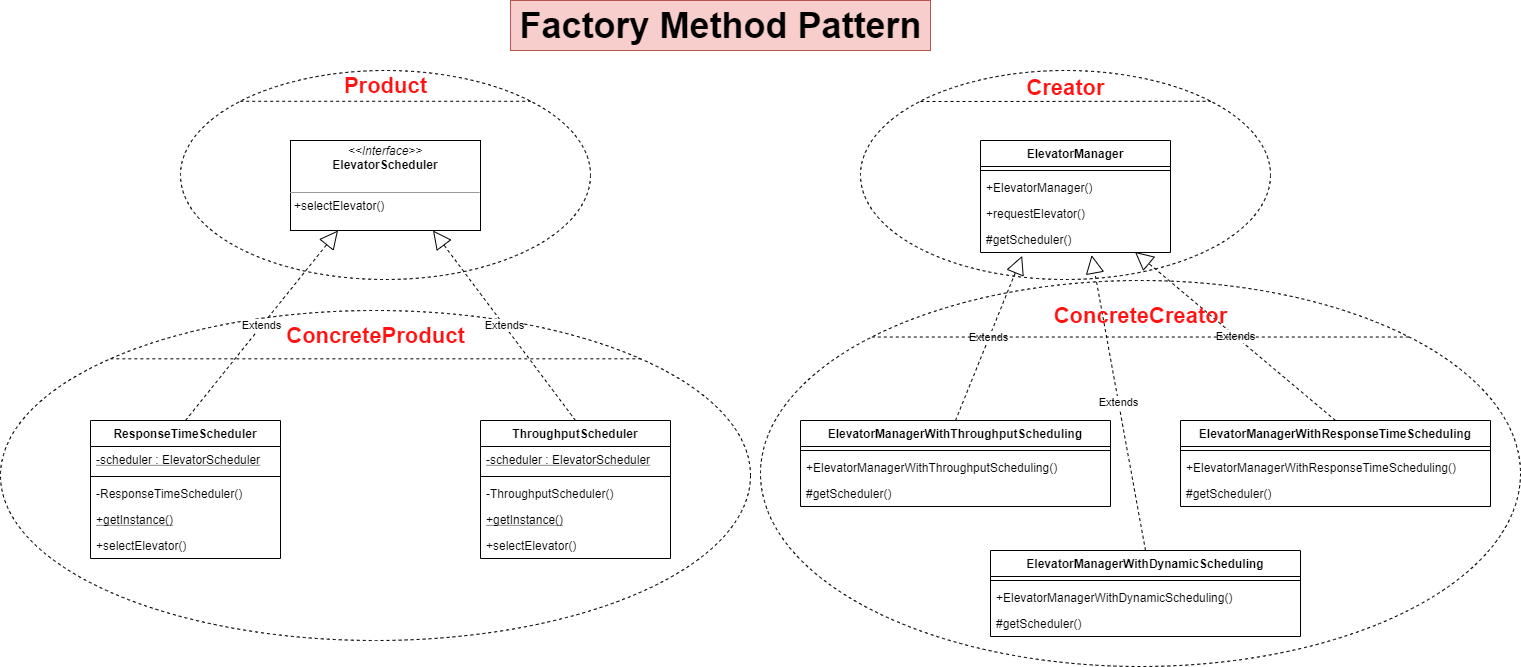

The diagram above was exported from draw.io. Its source (the exported page's mxGraphModel, read from the mxfile embedded in the PNG):
<mxGraphModel dx="1424" dy="592" grid="0" gridSize="10" guides="1" tooltips="1" connect="1" arrows="1" fold="1" page="0" pageScale="1" pageWidth="827" pageHeight="1169" math="0" shadow="0">
  <root>
    <mxCell id="0" />
    <mxCell id="1" parent="0" />
    <mxCell id="qGhOBcEXzuyX8dkeuRYq-87" value="" style="ellipse;whiteSpace=wrap;html=1;dashed=1;" parent="1" vertex="1">
      <mxGeometry x="780" y="190" width="410" height="209" as="geometry" />
    </mxCell>
    <mxCell id="qGhOBcEXzuyX8dkeuRYq-81" value="" style="ellipse;whiteSpace=wrap;html=1;dashed=1;" parent="1" vertex="1">
      <mxGeometry x="680" y="400" width="760" height="386" as="geometry" />
    </mxCell>
    <mxCell id="qGhOBcEXzuyX8dkeuRYq-78" value="" style="ellipse;whiteSpace=wrap;html=1;dashed=1;" parent="1" vertex="1">
      <mxGeometry x="100" y="190" width="410" height="209" as="geometry" />
    </mxCell>
    <mxCell id="qGhOBcEXzuyX8dkeuRYq-75" value="" style="ellipse;whiteSpace=wrap;html=1;dashed=1;" parent="1" vertex="1">
      <mxGeometry x="-80" y="430" width="750" height="330" as="geometry" />
    </mxCell>
    <mxCell id="qGhOBcEXzuyX8dkeuRYq-32" value="&lt;p style=&quot;margin: 0px ; margin-top: 4px ; text-align: center&quot;&gt;&lt;i&gt;&amp;lt;&amp;lt;Interface&amp;gt;&amp;gt;&lt;/i&gt;&lt;br&gt;&lt;b&gt;ElevatorScheduler&lt;/b&gt;&lt;/p&gt;&lt;p style=&quot;margin: 0px ; margin-left: 4px&quot;&gt;&lt;br&gt;&lt;/p&gt;&lt;hr size=&quot;1&quot;&gt;&lt;p style=&quot;margin: 0px ; margin-left: 4px&quot;&gt;+selectElevator()&lt;/p&gt;" style="verticalAlign=top;align=left;overflow=fill;fontSize=12;fontFamily=Helvetica;html=1;" parent="1" vertex="1">
      <mxGeometry x="210" y="260" width="190" height="90" as="geometry" />
    </mxCell>
    <mxCell id="qGhOBcEXzuyX8dkeuRYq-33" value="ResponseTimeScheduler" style="swimlane;fontStyle=1;align=center;verticalAlign=top;childLayout=stackLayout;horizontal=1;startSize=26;horizontalStack=0;resizeParent=1;resizeParentMax=0;resizeLast=0;collapsible=1;marginBottom=0;" parent="1" vertex="1">
      <mxGeometry x="10" y="540" width="190" height="138" as="geometry" />
    </mxCell>
    <mxCell id="qGhOBcEXzuyX8dkeuRYq-34" value="-scheduler : ElevatorScheduler" style="text;strokeColor=none;fillColor=none;align=left;verticalAlign=top;spacingLeft=4;spacingRight=4;overflow=hidden;rotatable=0;points=[[0,0.5],[1,0.5]];portConstraint=eastwest;fontStyle=4" parent="qGhOBcEXzuyX8dkeuRYq-33" vertex="1">
      <mxGeometry y="26" width="190" height="26" as="geometry" />
    </mxCell>
    <mxCell id="qGhOBcEXzuyX8dkeuRYq-35" value="" style="line;strokeWidth=1;fillColor=none;align=left;verticalAlign=middle;spacingTop=-1;spacingLeft=3;spacingRight=3;rotatable=0;labelPosition=right;points=[];portConstraint=eastwest;" parent="qGhOBcEXzuyX8dkeuRYq-33" vertex="1">
      <mxGeometry y="52" width="190" height="8" as="geometry" />
    </mxCell>
    <mxCell id="qGhOBcEXzuyX8dkeuRYq-36" value="-ResponseTimeScheduler()" style="text;strokeColor=none;fillColor=none;align=left;verticalAlign=top;spacingLeft=4;spacingRight=4;overflow=hidden;rotatable=0;points=[[0,0.5],[1,0.5]];portConstraint=eastwest;" parent="qGhOBcEXzuyX8dkeuRYq-33" vertex="1">
      <mxGeometry y="60" width="190" height="26" as="geometry" />
    </mxCell>
    <mxCell id="qGhOBcEXzuyX8dkeuRYq-37" value="+getInstance()" style="text;strokeColor=none;fillColor=none;align=left;verticalAlign=top;spacingLeft=4;spacingRight=4;overflow=hidden;rotatable=0;points=[[0,0.5],[1,0.5]];portConstraint=eastwest;fontStyle=4" parent="qGhOBcEXzuyX8dkeuRYq-33" vertex="1">
      <mxGeometry y="86" width="190" height="26" as="geometry" />
    </mxCell>
    <mxCell id="qGhOBcEXzuyX8dkeuRYq-38" value="+selectElevator()" style="text;strokeColor=none;fillColor=none;align=left;verticalAlign=top;spacingLeft=4;spacingRight=4;overflow=hidden;rotatable=0;points=[[0,0.5],[1,0.5]];portConstraint=eastwest;" parent="qGhOBcEXzuyX8dkeuRYq-33" vertex="1">
      <mxGeometry y="112" width="190" height="26" as="geometry" />
    </mxCell>
    <mxCell id="qGhOBcEXzuyX8dkeuRYq-39" value="ThroughputScheduler" style="swimlane;fontStyle=1;align=center;verticalAlign=top;childLayout=stackLayout;horizontal=1;startSize=26;horizontalStack=0;resizeParent=1;resizeParentMax=0;resizeLast=0;collapsible=1;marginBottom=0;" parent="1" vertex="1">
      <mxGeometry x="400" y="540" width="190" height="138" as="geometry" />
    </mxCell>
    <mxCell id="qGhOBcEXzuyX8dkeuRYq-40" value="-scheduler : ElevatorScheduler" style="text;strokeColor=none;fillColor=none;align=left;verticalAlign=top;spacingLeft=4;spacingRight=4;overflow=hidden;rotatable=0;points=[[0,0.5],[1,0.5]];portConstraint=eastwest;fontStyle=4" parent="qGhOBcEXzuyX8dkeuRYq-39" vertex="1">
      <mxGeometry y="26" width="190" height="26" as="geometry" />
    </mxCell>
    <mxCell id="qGhOBcEXzuyX8dkeuRYq-41" value="" style="line;strokeWidth=1;fillColor=none;align=left;verticalAlign=middle;spacingTop=-1;spacingLeft=3;spacingRight=3;rotatable=0;labelPosition=right;points=[];portConstraint=eastwest;" parent="qGhOBcEXzuyX8dkeuRYq-39" vertex="1">
      <mxGeometry y="52" width="190" height="8" as="geometry" />
    </mxCell>
    <mxCell id="qGhOBcEXzuyX8dkeuRYq-42" value="-ThroughputScheduler()" style="text;strokeColor=none;fillColor=none;align=left;verticalAlign=top;spacingLeft=4;spacingRight=4;overflow=hidden;rotatable=0;points=[[0,0.5],[1,0.5]];portConstraint=eastwest;" parent="qGhOBcEXzuyX8dkeuRYq-39" vertex="1">
      <mxGeometry y="60" width="190" height="26" as="geometry" />
    </mxCell>
    <mxCell id="qGhOBcEXzuyX8dkeuRYq-43" value="+getInstance()" style="text;strokeColor=none;fillColor=none;align=left;verticalAlign=top;spacingLeft=4;spacingRight=4;overflow=hidden;rotatable=0;points=[[0,0.5],[1,0.5]];portConstraint=eastwest;fontStyle=4" parent="qGhOBcEXzuyX8dkeuRYq-39" vertex="1">
      <mxGeometry y="86" width="190" height="26" as="geometry" />
    </mxCell>
    <mxCell id="qGhOBcEXzuyX8dkeuRYq-44" value="+selectElevator()" style="text;strokeColor=none;fillColor=none;align=left;verticalAlign=top;spacingLeft=4;spacingRight=4;overflow=hidden;rotatable=0;points=[[0,0.5],[1,0.5]];portConstraint=eastwest;" parent="qGhOBcEXzuyX8dkeuRYq-39" vertex="1">
      <mxGeometry y="112" width="190" height="26" as="geometry" />
    </mxCell>
    <mxCell id="qGhOBcEXzuyX8dkeuRYq-45" value="Extends" style="endArrow=block;endSize=16;endFill=0;html=1;dashed=1;exitX=0.5;exitY=0;exitDx=0;exitDy=0;entryX=0.25;entryY=1;entryDx=0;entryDy=0;" parent="1" source="qGhOBcEXzuyX8dkeuRYq-33" target="qGhOBcEXzuyX8dkeuRYq-32" edge="1">
      <mxGeometry width="160" relative="1" as="geometry">
        <mxPoint x="260" y="370" as="sourcePoint" />
        <mxPoint x="420" y="370" as="targetPoint" />
      </mxGeometry>
    </mxCell>
    <mxCell id="qGhOBcEXzuyX8dkeuRYq-46" value="Extends" style="endArrow=block;endSize=16;endFill=0;html=1;dashed=1;exitX=0.5;exitY=0;exitDx=0;exitDy=0;entryX=0.75;entryY=1;entryDx=0;entryDy=0;" parent="1" source="qGhOBcEXzuyX8dkeuRYq-39" target="qGhOBcEXzuyX8dkeuRYq-32" edge="1">
      <mxGeometry width="160" relative="1" as="geometry">
        <mxPoint x="115" y="460" as="sourcePoint" />
        <mxPoint x="267.5" y="360" as="targetPoint" />
      </mxGeometry>
    </mxCell>
    <mxCell id="qGhOBcEXzuyX8dkeuRYq-47" value="ElevatorManager" style="swimlane;fontStyle=1;align=center;verticalAlign=top;childLayout=stackLayout;horizontal=1;startSize=26;horizontalStack=0;resizeParent=1;resizeParentMax=0;resizeLast=0;collapsible=1;marginBottom=0;" parent="1" vertex="1">
      <mxGeometry x="900" y="260" width="190" height="112" as="geometry" />
    </mxCell>
    <mxCell id="qGhOBcEXzuyX8dkeuRYq-49" value="" style="line;strokeWidth=1;fillColor=none;align=left;verticalAlign=middle;spacingTop=-1;spacingLeft=3;spacingRight=3;rotatable=0;labelPosition=right;points=[];portConstraint=eastwest;" parent="qGhOBcEXzuyX8dkeuRYq-47" vertex="1">
      <mxGeometry y="26" width="190" height="8" as="geometry" />
    </mxCell>
    <mxCell id="qGhOBcEXzuyX8dkeuRYq-50" value="+ElevatorManager()" style="text;strokeColor=none;fillColor=none;align=left;verticalAlign=top;spacingLeft=4;spacingRight=4;overflow=hidden;rotatable=0;points=[[0,0.5],[1,0.5]];portConstraint=eastwest;" parent="qGhOBcEXzuyX8dkeuRYq-47" vertex="1">
      <mxGeometry y="34" width="190" height="26" as="geometry" />
    </mxCell>
    <mxCell id="qGhOBcEXzuyX8dkeuRYq-51" value="+requestElevator()" style="text;strokeColor=none;fillColor=none;align=left;verticalAlign=top;spacingLeft=4;spacingRight=4;overflow=hidden;rotatable=0;points=[[0,0.5],[1,0.5]];portConstraint=eastwest;fontStyle=0" parent="qGhOBcEXzuyX8dkeuRYq-47" vertex="1">
      <mxGeometry y="60" width="190" height="26" as="geometry" />
    </mxCell>
    <mxCell id="qGhOBcEXzuyX8dkeuRYq-52" value="#getScheduler()" style="text;strokeColor=none;fillColor=none;align=left;verticalAlign=top;spacingLeft=4;spacingRight=4;overflow=hidden;rotatable=0;points=[[0,0.5],[1,0.5]];portConstraint=eastwest;" parent="qGhOBcEXzuyX8dkeuRYq-47" vertex="1">
      <mxGeometry y="86" width="190" height="26" as="geometry" />
    </mxCell>
    <mxCell id="qGhOBcEXzuyX8dkeuRYq-59" value="ElevatorManagerWithThroughputScheduling" style="swimlane;fontStyle=1;align=center;verticalAlign=top;childLayout=stackLayout;horizontal=1;startSize=26;horizontalStack=0;resizeParent=1;resizeParentMax=0;resizeLast=0;collapsible=1;marginBottom=0;" parent="1" vertex="1">
      <mxGeometry x="720" y="540" width="310" height="86" as="geometry" />
    </mxCell>
    <mxCell id="qGhOBcEXzuyX8dkeuRYq-60" value="" style="line;strokeWidth=1;fillColor=none;align=left;verticalAlign=middle;spacingTop=-1;spacingLeft=3;spacingRight=3;rotatable=0;labelPosition=right;points=[];portConstraint=eastwest;" parent="qGhOBcEXzuyX8dkeuRYq-59" vertex="1">
      <mxGeometry y="26" width="310" height="8" as="geometry" />
    </mxCell>
    <mxCell id="qGhOBcEXzuyX8dkeuRYq-61" value="+ElevatorManagerWithThroughputScheduling()" style="text;strokeColor=none;fillColor=none;align=left;verticalAlign=top;spacingLeft=4;spacingRight=4;overflow=hidden;rotatable=0;points=[[0,0.5],[1,0.5]];portConstraint=eastwest;" parent="qGhOBcEXzuyX8dkeuRYq-59" vertex="1">
      <mxGeometry y="34" width="310" height="26" as="geometry" />
    </mxCell>
    <mxCell id="qGhOBcEXzuyX8dkeuRYq-63" value="#getScheduler()" style="text;strokeColor=none;fillColor=none;align=left;verticalAlign=top;spacingLeft=4;spacingRight=4;overflow=hidden;rotatable=0;points=[[0,0.5],[1,0.5]];portConstraint=eastwest;" parent="qGhOBcEXzuyX8dkeuRYq-59" vertex="1">
      <mxGeometry y="60" width="310" height="26" as="geometry" />
    </mxCell>
    <mxCell id="qGhOBcEXzuyX8dkeuRYq-64" value="ElevatorManagerWithResponseTimeScheduling" style="swimlane;fontStyle=1;align=center;verticalAlign=top;childLayout=stackLayout;horizontal=1;startSize=26;horizontalStack=0;resizeParent=1;resizeParentMax=0;resizeLast=0;collapsible=1;marginBottom=0;" parent="1" vertex="1">
      <mxGeometry x="1100" y="540" width="310" height="86" as="geometry" />
    </mxCell>
    <mxCell id="qGhOBcEXzuyX8dkeuRYq-65" value="" style="line;strokeWidth=1;fillColor=none;align=left;verticalAlign=middle;spacingTop=-1;spacingLeft=3;spacingRight=3;rotatable=0;labelPosition=right;points=[];portConstraint=eastwest;" parent="qGhOBcEXzuyX8dkeuRYq-64" vertex="1">
      <mxGeometry y="26" width="310" height="8" as="geometry" />
    </mxCell>
    <mxCell id="qGhOBcEXzuyX8dkeuRYq-66" value="+ElevatorManagerWithResponseTimeScheduling()" style="text;strokeColor=none;fillColor=none;align=left;verticalAlign=top;spacingLeft=4;spacingRight=4;overflow=hidden;rotatable=0;points=[[0,0.5],[1,0.5]];portConstraint=eastwest;" parent="qGhOBcEXzuyX8dkeuRYq-64" vertex="1">
      <mxGeometry y="34" width="310" height="26" as="geometry" />
    </mxCell>
    <mxCell id="qGhOBcEXzuyX8dkeuRYq-67" value="#getScheduler()" style="text;strokeColor=none;fillColor=none;align=left;verticalAlign=top;spacingLeft=4;spacingRight=4;overflow=hidden;rotatable=0;points=[[0,0.5],[1,0.5]];portConstraint=eastwest;" parent="qGhOBcEXzuyX8dkeuRYq-64" vertex="1">
      <mxGeometry y="60" width="310" height="26" as="geometry" />
    </mxCell>
    <mxCell id="qGhOBcEXzuyX8dkeuRYq-68" value="ElevatorManagerWithDynamicScheduling" style="swimlane;fontStyle=1;align=center;verticalAlign=top;childLayout=stackLayout;horizontal=1;startSize=26;horizontalStack=0;resizeParent=1;resizeParentMax=0;resizeLast=0;collapsible=1;marginBottom=0;" parent="1" vertex="1">
      <mxGeometry x="910" y="670" width="310" height="86" as="geometry" />
    </mxCell>
    <mxCell id="qGhOBcEXzuyX8dkeuRYq-69" value="" style="line;strokeWidth=1;fillColor=none;align=left;verticalAlign=middle;spacingTop=-1;spacingLeft=3;spacingRight=3;rotatable=0;labelPosition=right;points=[];portConstraint=eastwest;" parent="qGhOBcEXzuyX8dkeuRYq-68" vertex="1">
      <mxGeometry y="26" width="310" height="8" as="geometry" />
    </mxCell>
    <mxCell id="qGhOBcEXzuyX8dkeuRYq-70" value="+ElevatorManagerWithDynamicScheduling()" style="text;strokeColor=none;fillColor=none;align=left;verticalAlign=top;spacingLeft=4;spacingRight=4;overflow=hidden;rotatable=0;points=[[0,0.5],[1,0.5]];portConstraint=eastwest;" parent="qGhOBcEXzuyX8dkeuRYq-68" vertex="1">
      <mxGeometry y="34" width="310" height="26" as="geometry" />
    </mxCell>
    <mxCell id="qGhOBcEXzuyX8dkeuRYq-71" value="#getScheduler()" style="text;strokeColor=none;fillColor=none;align=left;verticalAlign=top;spacingLeft=4;spacingRight=4;overflow=hidden;rotatable=0;points=[[0,0.5],[1,0.5]];portConstraint=eastwest;" parent="qGhOBcEXzuyX8dkeuRYq-68" vertex="1">
      <mxGeometry y="60" width="310" height="26" as="geometry" />
    </mxCell>
    <mxCell id="qGhOBcEXzuyX8dkeuRYq-72" value="Extends" style="endArrow=block;endSize=16;endFill=0;html=1;dashed=1;exitX=0.5;exitY=0;exitDx=0;exitDy=0;entryX=0.219;entryY=1.131;entryDx=0;entryDy=0;entryPerimeter=0;" parent="1" source="qGhOBcEXzuyX8dkeuRYq-59" target="qGhOBcEXzuyX8dkeuRYq-52" edge="1">
      <mxGeometry width="160" relative="1" as="geometry">
        <mxPoint x="770" y="380" as="sourcePoint" />
        <mxPoint x="930" y="380" as="targetPoint" />
      </mxGeometry>
    </mxCell>
    <mxCell id="qGhOBcEXzuyX8dkeuRYq-73" value="Extends" style="endArrow=block;endSize=16;endFill=0;html=1;dashed=1;exitX=0.5;exitY=0;exitDx=0;exitDy=0;entryX=0.585;entryY=1.1;entryDx=0;entryDy=0;entryPerimeter=0;" parent="1" source="qGhOBcEXzuyX8dkeuRYq-68" target="qGhOBcEXzuyX8dkeuRYq-52" edge="1">
      <mxGeometry width="160" relative="1" as="geometry">
        <mxPoint x="835" y="460" as="sourcePoint" />
        <mxPoint x="951.6099999999999" y="385.40599999999995" as="targetPoint" />
      </mxGeometry>
    </mxCell>
    <mxCell id="qGhOBcEXzuyX8dkeuRYq-74" value="Extends" style="endArrow=block;endSize=16;endFill=0;html=1;dashed=1;exitX=0.5;exitY=0;exitDx=0;exitDy=0;entryX=0.813;entryY=0.977;entryDx=0;entryDy=0;entryPerimeter=0;" parent="1" source="qGhOBcEXzuyX8dkeuRYq-64" target="qGhOBcEXzuyX8dkeuRYq-52" edge="1">
      <mxGeometry width="160" relative="1" as="geometry">
        <mxPoint x="1055" y="590" as="sourcePoint" />
        <mxPoint x="1021.1500000000001" y="384.6" as="targetPoint" />
      </mxGeometry>
    </mxCell>
    <mxCell id="qGhOBcEXzuyX8dkeuRYq-76" value="" style="endArrow=none;html=1;dashed=1;exitX=0;exitY=0;exitDx=0;exitDy=0;entryX=1;entryY=0;entryDx=0;entryDy=0;" parent="1" source="qGhOBcEXzuyX8dkeuRYq-75" target="qGhOBcEXzuyX8dkeuRYq-75" edge="1">
      <mxGeometry width="50" height="50" relative="1" as="geometry">
        <mxPoint x="270" y="520" as="sourcePoint" />
        <mxPoint x="320" y="470" as="targetPoint" />
      </mxGeometry>
    </mxCell>
    <mxCell id="qGhOBcEXzuyX8dkeuRYq-79" value="" style="endArrow=none;html=1;dashed=1;exitX=0;exitY=0;exitDx=0;exitDy=0;entryX=1;entryY=0;entryDx=0;entryDy=0;" parent="1" source="qGhOBcEXzuyX8dkeuRYq-78" target="qGhOBcEXzuyX8dkeuRYq-78" edge="1">
      <mxGeometry width="50" height="50" relative="1" as="geometry">
        <mxPoint x="39.8349570550447" y="488.3273811042195" as="sourcePoint" />
        <mxPoint x="570.1650429449553" y="488.32738110421974" as="targetPoint" />
      </mxGeometry>
    </mxCell>
    <mxCell id="qGhOBcEXzuyX8dkeuRYq-83" value="" style="endArrow=none;html=1;dashed=1;exitX=0;exitY=0;exitDx=0;exitDy=0;entryX=1;entryY=0;entryDx=0;entryDy=0;" parent="1" source="qGhOBcEXzuyX8dkeuRYq-81" target="qGhOBcEXzuyX8dkeuRYq-81" edge="1">
      <mxGeometry width="50" height="50" relative="1" as="geometry">
        <mxPoint x="39.8349570550447" y="488.3273811042195" as="sourcePoint" />
        <mxPoint x="570.1650429449553" y="488.32738110421974" as="targetPoint" />
      </mxGeometry>
    </mxCell>
    <mxCell id="qGhOBcEXzuyX8dkeuRYq-84" value="ConcreteCreator" style="text;html=1;align=center;verticalAlign=middle;resizable=0;points=[];autosize=1;fontColor=#FF1212;fontStyle=1;fontSize=22;" parent="1" vertex="1">
      <mxGeometry x="968" y="420" width="184" height="30" as="geometry" />
    </mxCell>
    <mxCell id="qGhOBcEXzuyX8dkeuRYq-85" value="ConcreteProduct" style="text;html=1;align=center;verticalAlign=middle;resizable=0;points=[];autosize=1;fontColor=#FF1212;fontStyle=1;fontSize=22;" parent="1" vertex="1">
      <mxGeometry x="200" y="440" width="190" height="30" as="geometry" />
    </mxCell>
    <mxCell id="qGhOBcEXzuyX8dkeuRYq-86" value="Product" style="text;html=1;align=center;verticalAlign=middle;resizable=0;points=[];autosize=1;fontColor=#FF1212;fontStyle=1;fontSize=22;" parent="1" vertex="1">
      <mxGeometry x="255" y="190" width="100" height="30" as="geometry" />
    </mxCell>
    <mxCell id="qGhOBcEXzuyX8dkeuRYq-88" value="" style="endArrow=none;html=1;dashed=1;entryX=1;entryY=0;entryDx=0;entryDy=0;" parent="1" target="qGhOBcEXzuyX8dkeuRYq-87" edge="1">
      <mxGeometry width="50" height="50" relative="1" as="geometry">
        <mxPoint x="840" y="221" as="sourcePoint" />
        <mxPoint x="460.30409077841" y="230.78475394656255" as="targetPoint" />
      </mxGeometry>
    </mxCell>
    <mxCell id="qGhOBcEXzuyX8dkeuRYq-92" value="Creator" style="text;html=1;align=center;verticalAlign=middle;resizable=0;points=[];autosize=1;fontColor=#FF1212;fontStyle=1;fontSize=22;" parent="1" vertex="1">
      <mxGeometry x="941" y="192" width="88" height="30" as="geometry" />
    </mxCell>
    <mxCell id="qGhOBcEXzuyX8dkeuRYq-94" value="Factory Method Pattern" style="text;html=1;align=center;verticalAlign=middle;resizable=0;points=[];autosize=1;fontSize=36;fontStyle=1;fillColor=#f8cecc;strokeColor=#b85450;" parent="1" vertex="1">
      <mxGeometry x="430" y="120" width="420" height="50" as="geometry" />
    </mxCell>
  </root>
</mxGraphModel>